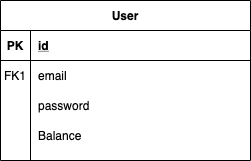

The diagram above was exported from draw.io. Its source (the exported page's mxGraphModel, read from the mxfile embedded in the PNG):
<mxGraphModel dx="906" dy="625" grid="1" gridSize="10" guides="1" tooltips="1" connect="1" arrows="1" fold="1" page="1" pageScale="1" pageWidth="850" pageHeight="1100" math="0" shadow="0" extFonts="Permanent Marker^https://fonts.googleapis.com/css?family=Permanent+Marker">
  <root>
    <mxCell id="0" />
    <mxCell id="1" parent="0" />
    <mxCell id="C-vyLk0tnHw3VtMMgP7b-2" value="User" style="shape=table;startSize=30;container=1;collapsible=1;childLayout=tableLayout;fixedRows=1;rowLines=0;fontStyle=1;align=center;resizeLast=1;" parent="1" vertex="1">
      <mxGeometry x="450" y="120" width="250" height="160" as="geometry" />
    </mxCell>
    <mxCell id="C-vyLk0tnHw3VtMMgP7b-3" value="" style="shape=partialRectangle;collapsible=0;dropTarget=0;pointerEvents=0;fillColor=none;points=[[0,0.5],[1,0.5]];portConstraint=eastwest;top=0;left=0;right=0;bottom=1;" parent="C-vyLk0tnHw3VtMMgP7b-2" vertex="1">
      <mxGeometry y="30" width="250" height="30" as="geometry" />
    </mxCell>
    <mxCell id="C-vyLk0tnHw3VtMMgP7b-4" value="PK" style="shape=partialRectangle;overflow=hidden;connectable=0;fillColor=none;top=0;left=0;bottom=0;right=0;fontStyle=1;" parent="C-vyLk0tnHw3VtMMgP7b-3" vertex="1">
      <mxGeometry width="30" height="30" as="geometry" />
    </mxCell>
    <mxCell id="C-vyLk0tnHw3VtMMgP7b-5" value="id" style="shape=partialRectangle;overflow=hidden;connectable=0;fillColor=none;top=0;left=0;bottom=0;right=0;align=left;spacingLeft=6;fontStyle=5;" parent="C-vyLk0tnHw3VtMMgP7b-3" vertex="1">
      <mxGeometry x="30" width="220" height="30" as="geometry" />
    </mxCell>
    <mxCell id="C-vyLk0tnHw3VtMMgP7b-6" value="" style="shape=partialRectangle;collapsible=0;dropTarget=0;pointerEvents=0;fillColor=none;points=[[0,0.5],[1,0.5]];portConstraint=eastwest;top=0;left=0;right=0;bottom=0;" parent="C-vyLk0tnHw3VtMMgP7b-2" vertex="1">
      <mxGeometry y="60" width="250" height="30" as="geometry" />
    </mxCell>
    <mxCell id="C-vyLk0tnHw3VtMMgP7b-7" value="FK1" style="shape=partialRectangle;overflow=hidden;connectable=0;fillColor=none;top=0;left=0;bottom=0;right=0;" parent="C-vyLk0tnHw3VtMMgP7b-6" vertex="1">
      <mxGeometry width="30" height="30" as="geometry" />
    </mxCell>
    <mxCell id="C-vyLk0tnHw3VtMMgP7b-8" value="email" style="shape=partialRectangle;overflow=hidden;connectable=0;fillColor=none;top=0;left=0;bottom=0;right=0;align=left;spacingLeft=6;" parent="C-vyLk0tnHw3VtMMgP7b-6" vertex="1">
      <mxGeometry x="30" width="220" height="30" as="geometry" />
    </mxCell>
    <mxCell id="C-vyLk0tnHw3VtMMgP7b-9" value="" style="shape=partialRectangle;collapsible=0;dropTarget=0;pointerEvents=0;fillColor=none;points=[[0,0.5],[1,0.5]];portConstraint=eastwest;top=0;left=0;right=0;bottom=0;" parent="C-vyLk0tnHw3VtMMgP7b-2" vertex="1">
      <mxGeometry y="90" width="250" height="30" as="geometry" />
    </mxCell>
    <mxCell id="C-vyLk0tnHw3VtMMgP7b-10" value="" style="shape=partialRectangle;overflow=hidden;connectable=0;fillColor=none;top=0;left=0;bottom=0;right=0;" parent="C-vyLk0tnHw3VtMMgP7b-9" vertex="1">
      <mxGeometry width="30" height="30" as="geometry" />
    </mxCell>
    <mxCell id="C-vyLk0tnHw3VtMMgP7b-11" value="password" style="shape=partialRectangle;overflow=hidden;connectable=0;fillColor=none;top=0;left=0;bottom=0;right=0;align=left;spacingLeft=6;" parent="C-vyLk0tnHw3VtMMgP7b-9" vertex="1">
      <mxGeometry x="30" width="220" height="30" as="geometry" />
    </mxCell>
    <mxCell id="w1nkqhzhdDtR50pE0d8h-1" value="Balance" style="shape=partialRectangle;overflow=hidden;connectable=0;fillColor=none;top=0;left=0;bottom=0;right=0;align=left;spacingLeft=6;" vertex="1" parent="1">
      <mxGeometry x="480" y="240" width="220" height="30" as="geometry" />
    </mxCell>
  </root>
</mxGraphModel>